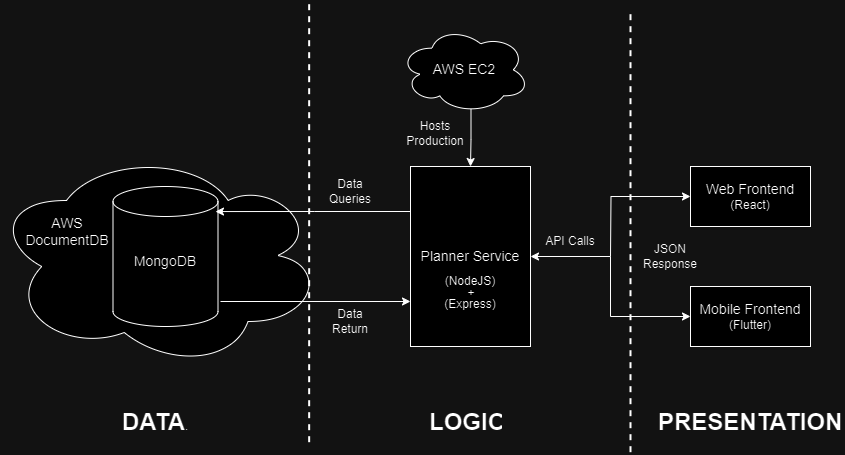

The diagram above was exported from draw.io. Its source (the exported page's mxGraphModel, read from the mxfile embedded in the PNG):
<mxGraphModel dx="1195" dy="650" grid="1" gridSize="10" guides="1" tooltips="1" connect="1" arrows="1" fold="1" page="1" pageScale="1" pageWidth="1100" pageHeight="850" math="0" shadow="0">
  <root>
    <mxCell id="0" />
    <mxCell id="1" parent="0" />
    <mxCell id="Y-4pZBVyQCNLp9Y3L_Av-1" value="" style="ellipse;shape=cloud;whiteSpace=wrap;html=1;rotation=-180;shadow=0;" vertex="1" parent="1">
      <mxGeometry x="100" y="180" width="330" height="220" as="geometry" />
    </mxCell>
    <mxCell id="Y-4pZBVyQCNLp9Y3L_Av-2" value="&lt;div style=&quot;&quot;&gt;&lt;br&gt;&lt;/div&gt;" style="shape=cylinder3;whiteSpace=wrap;html=1;boundedLbl=1;backgroundOutline=1;size=15;shadow=0;align=center;" vertex="1" parent="1">
      <mxGeometry x="212.5" y="210" width="105" height="140" as="geometry" />
    </mxCell>
    <mxCell id="Y-4pZBVyQCNLp9Y3L_Av-3" value="&lt;font style=&quot;font-size: 14px;&quot;&gt;AWS&lt;br&gt;DocumentDB&lt;/font&gt;" style="text;html=1;align=center;verticalAlign=middle;whiteSpace=wrap;rounded=0;" vertex="1" parent="1">
      <mxGeometry x="137" y="240" width="60" height="30" as="geometry" />
    </mxCell>
    <mxCell id="Y-4pZBVyQCNLp9Y3L_Av-4" value="&lt;font style=&quot;font-size: 14px;&quot;&gt;Planner Service&lt;/font&gt;" style="rounded=0;whiteSpace=wrap;html=1;glass=0;shadow=0;" vertex="1" parent="1">
      <mxGeometry x="510" y="190" width="120" height="180" as="geometry" />
    </mxCell>
    <mxCell id="Y-4pZBVyQCNLp9Y3L_Av-8" style="edgeStyle=orthogonalEdgeStyle;rounded=0;orthogonalLoop=1;jettySize=auto;html=1;exitX=0;exitY=0.25;exitDx=0;exitDy=0;entryX=0.976;entryY=0.179;entryDx=0;entryDy=0;entryPerimeter=0;" edge="1" parent="1" source="Y-4pZBVyQCNLp9Y3L_Av-4" target="Y-4pZBVyQCNLp9Y3L_Av-2">
      <mxGeometry relative="1" as="geometry" />
    </mxCell>
    <mxCell id="Y-4pZBVyQCNLp9Y3L_Av-9" style="edgeStyle=orthogonalEdgeStyle;rounded=0;orthogonalLoop=1;jettySize=auto;html=1;exitX=0;exitY=0.75;exitDx=0;exitDy=0;startArrow=classic;startFill=1;endArrow=none;endFill=0;" edge="1" parent="1" source="Y-4pZBVyQCNLp9Y3L_Av-4">
      <mxGeometry relative="1" as="geometry">
        <mxPoint x="320" y="325" as="targetPoint" />
      </mxGeometry>
    </mxCell>
    <mxCell id="Y-4pZBVyQCNLp9Y3L_Av-10" value="&lt;span style=&quot;background-color: initial;&quot;&gt;&lt;font style=&quot;font-size: 12px;&quot;&gt;Data Queries&lt;/font&gt;&lt;/span&gt;" style="text;html=1;align=center;verticalAlign=middle;whiteSpace=wrap;rounded=0;" vertex="1" parent="1">
      <mxGeometry x="420" y="200" width="60" height="30" as="geometry" />
    </mxCell>
    <mxCell id="Y-4pZBVyQCNLp9Y3L_Av-11" value="&lt;span style=&quot;background-color: initial;&quot;&gt;&lt;font style=&quot;font-size: 12px;&quot;&gt;Data Return&lt;/font&gt;&lt;/span&gt;" style="text;html=1;align=center;verticalAlign=middle;whiteSpace=wrap;rounded=0;" vertex="1" parent="1">
      <mxGeometry x="420" y="330" width="60" height="30" as="geometry" />
    </mxCell>
    <mxCell id="Y-4pZBVyQCNLp9Y3L_Av-15" style="edgeStyle=orthogonalEdgeStyle;rounded=0;orthogonalLoop=1;jettySize=auto;html=1;exitX=0;exitY=0.5;exitDx=0;exitDy=0;endArrow=none;endFill=0;startArrow=classic;startFill=1;" edge="1" parent="1" source="Y-4pZBVyQCNLp9Y3L_Av-12">
      <mxGeometry relative="1" as="geometry">
        <mxPoint x="710" y="280" as="targetPoint" />
      </mxGeometry>
    </mxCell>
    <mxCell id="Y-4pZBVyQCNLp9Y3L_Av-12" value="&lt;font style=&quot;font-size: 14px;&quot;&gt;Web Frontend&lt;/font&gt;&lt;div style=&quot;&quot;&gt;&lt;font style=&quot;font-size: 12px;&quot;&gt;(React)&lt;/font&gt;&lt;/div&gt;" style="rounded=0;whiteSpace=wrap;html=1;" vertex="1" parent="1">
      <mxGeometry x="790" y="190" width="120" height="60" as="geometry" />
    </mxCell>
    <mxCell id="Y-4pZBVyQCNLp9Y3L_Av-14" style="edgeStyle=orthogonalEdgeStyle;rounded=0;orthogonalLoop=1;jettySize=auto;html=1;exitX=0;exitY=0.5;exitDx=0;exitDy=0;entryX=1;entryY=0.5;entryDx=0;entryDy=0;startArrow=classic;startFill=1;" edge="1" parent="1" source="Y-4pZBVyQCNLp9Y3L_Av-13" target="Y-4pZBVyQCNLp9Y3L_Av-4">
      <mxGeometry relative="1" as="geometry" />
    </mxCell>
    <mxCell id="Y-4pZBVyQCNLp9Y3L_Av-13" value="&lt;font style=&quot;font-size: 14px;&quot;&gt;Mobile Frontend&lt;/font&gt;&lt;div style=&quot;&quot;&gt;&lt;font style=&quot;font-size: 12px;&quot;&gt;(Flutter)&lt;/font&gt;&lt;/div&gt;" style="rounded=0;whiteSpace=wrap;html=1;" vertex="1" parent="1">
      <mxGeometry x="790" y="310" width="120" height="60" as="geometry" />
    </mxCell>
    <mxCell id="Y-4pZBVyQCNLp9Y3L_Av-16" value="&lt;font style=&quot;font-size: 12px;&quot;&gt;API Calls&lt;/font&gt;" style="text;html=1;align=center;verticalAlign=middle;whiteSpace=wrap;rounded=0;" vertex="1" parent="1">
      <mxGeometry x="640" y="250" width="60" height="30" as="geometry" />
    </mxCell>
    <mxCell id="Y-4pZBVyQCNLp9Y3L_Av-17" value="&lt;font style=&quot;font-size: 12px;&quot;&gt;JSON Response&lt;/font&gt;" style="text;html=1;align=center;verticalAlign=middle;whiteSpace=wrap;rounded=0;" vertex="1" parent="1">
      <mxGeometry x="740" y="265" width="60" height="30" as="geometry" />
    </mxCell>
    <mxCell id="Y-4pZBVyQCNLp9Y3L_Av-18" value="&lt;span style=&quot;font-size: 14px;&quot;&gt;MongoDB&lt;/span&gt;" style="text;html=1;align=center;verticalAlign=middle;whiteSpace=wrap;rounded=0;" vertex="1" parent="1">
      <mxGeometry x="235" y="270" width="60" height="30" as="geometry" />
    </mxCell>
    <mxCell id="Y-4pZBVyQCNLp9Y3L_Av-21" value="&lt;div&gt;&lt;span style=&quot;background-color: initial;&quot;&gt;&lt;font style=&quot;font-size: 12px;&quot;&gt;(Express)&lt;/font&gt;&lt;/span&gt;&lt;br&gt;&lt;/div&gt;" style="text;html=1;align=center;verticalAlign=middle;whiteSpace=wrap;rounded=0;" vertex="1" parent="1">
      <mxGeometry x="540" y="313" width="60" height="30" as="geometry" />
    </mxCell>
    <mxCell id="Y-4pZBVyQCNLp9Y3L_Av-23" value="&lt;div&gt;&lt;span style=&quot;background-color: initial;&quot;&gt;&lt;font style=&quot;font-size: 12px;&quot;&gt;(NodeJS)&lt;/font&gt;&lt;/span&gt;&lt;/div&gt;" style="text;html=1;align=center;verticalAlign=middle;whiteSpace=wrap;rounded=0;" vertex="1" parent="1">
      <mxGeometry x="540" y="290" width="60" height="30" as="geometry" />
    </mxCell>
    <mxCell id="Y-4pZBVyQCNLp9Y3L_Av-29" style="edgeStyle=orthogonalEdgeStyle;rounded=0;orthogonalLoop=1;jettySize=auto;html=1;exitX=0.55;exitY=0.95;exitDx=0;exitDy=0;exitPerimeter=0;entryX=0.5;entryY=0;entryDx=0;entryDy=0;" edge="1" parent="1" source="Y-4pZBVyQCNLp9Y3L_Av-27" target="Y-4pZBVyQCNLp9Y3L_Av-4">
      <mxGeometry relative="1" as="geometry" />
    </mxCell>
    <mxCell id="Y-4pZBVyQCNLp9Y3L_Av-27" value="&lt;font style=&quot;font-size: 14px;&quot;&gt;AWS EC2&lt;/font&gt;" style="ellipse;shape=cloud;whiteSpace=wrap;html=1;" vertex="1" parent="1">
      <mxGeometry x="499" y="50" width="130" height="86.67" as="geometry" />
    </mxCell>
    <mxCell id="Y-4pZBVyQCNLp9Y3L_Av-30" value="&lt;font style=&quot;font-size: 12px;&quot;&gt;Hosts Production&lt;/font&gt;" style="text;html=1;align=center;verticalAlign=middle;whiteSpace=wrap;rounded=0;" vertex="1" parent="1">
      <mxGeometry x="505" y="141.67" width="60" height="30" as="geometry" />
    </mxCell>
    <mxCell id="Y-4pZBVyQCNLp9Y3L_Av-33" value="" style="endArrow=none;dashed=1;html=1;rounded=0;strokeWidth=2;" edge="1" parent="1">
      <mxGeometry width="50" height="50" relative="1" as="geometry">
        <mxPoint x="408.66" y="465.68931034482756" as="sourcePoint" />
        <mxPoint x="408.66" y="24.310000000000002" as="targetPoint" />
      </mxGeometry>
    </mxCell>
    <mxCell id="Y-4pZBVyQCNLp9Y3L_Av-34" value="" style="endArrow=none;dashed=1;html=1;rounded=0;strokeWidth=2;" edge="1" parent="1">
      <mxGeometry width="50" height="50" relative="1" as="geometry">
        <mxPoint x="730" y="475.68931034482756" as="sourcePoint" />
        <mxPoint x="730" y="34.31" as="targetPoint" />
      </mxGeometry>
    </mxCell>
    <mxCell id="Y-4pZBVyQCNLp9Y3L_Av-39" value="&lt;h1 style=&quot;margin-top: 0px;&quot;&gt;&lt;span style=&quot;background-color: initial;&quot;&gt;DATA&lt;/span&gt;&lt;span style=&quot;background-color: initial; font-size: 12px; font-weight: normal;&quot;&gt;.&lt;/span&gt;&lt;/h1&gt;" style="text;html=1;whiteSpace=wrap;overflow=hidden;rounded=0;" vertex="1" parent="1">
      <mxGeometry x="220" y="425" width="75" height="46.66" as="geometry" />
    </mxCell>
    <mxCell id="Y-4pZBVyQCNLp9Y3L_Av-40" value="&lt;h1 style=&quot;margin-top: 0px;&quot;&gt;LOGIC&lt;/h1&gt;" style="text;html=1;whiteSpace=wrap;overflow=hidden;rounded=0;" vertex="1" parent="1">
      <mxGeometry x="526.5" y="425" width="75" height="46.66" as="geometry" />
    </mxCell>
    <mxCell id="Y-4pZBVyQCNLp9Y3L_Av-41" value="&lt;h1 style=&quot;margin-top: 0px;&quot;&gt;PRESENTATION&lt;/h1&gt;" style="text;html=1;whiteSpace=wrap;overflow=hidden;rounded=0;" vertex="1" parent="1">
      <mxGeometry x="756.25" y="425" width="187.5" height="46.66" as="geometry" />
    </mxCell>
    <mxCell id="Y-4pZBVyQCNLp9Y3L_Av-42" value="+" style="text;html=1;align=center;verticalAlign=middle;whiteSpace=wrap;rounded=0;" vertex="1" parent="1">
      <mxGeometry x="541.5" y="302" width="60" height="30" as="geometry" />
    </mxCell>
  </root>
</mxGraphModel>